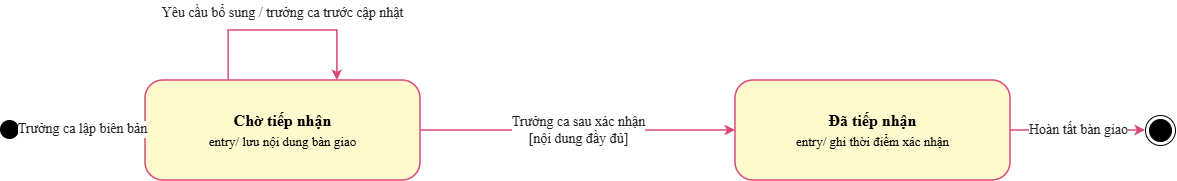

The diagram above was exported from draw.io. Its source (the exported page's mxGraphModel, read from the mxfile embedded in the PNG):
<mxGraphModel dx="1493" dy="787" grid="1" gridSize="10" guides="1" tooltips="1" connect="1" arrows="1" fold="1" page="1" pageScale="1" pageWidth="1400" pageHeight="500" math="0" shadow="0">
  <root>
    <mxCell id="0" />
    <mxCell id="1" parent="0" />
    <mxCell id="c1" parent="1" style="ellipse;whiteSpace=wrap;html=1;aspect=fixed;fillColor=#000000;strokeColor=#000000;" value="" vertex="1">
      <mxGeometry height="18" width="18" x="65" y="230" as="geometry" />
    </mxCell>
    <mxCell id="c2" parent="1" style="rounded=1;arcSize=18;whiteSpace=wrap;html=1;fillColor=#FFFACD;strokeColor=#D84A76;strokeWidth=1.5;fontFamily=Times New Roman;fontSize=16;align=center;verticalAlign=middle;spacing=10;" value="&lt;b&gt;Chờ tiếp nhận&lt;/b&gt;&lt;br&gt;&lt;font style=&quot;font-size: 13px;&quot;&gt;entry/ lưu nội dung bàn giao&lt;/font&gt;" vertex="1">
      <mxGeometry height="100" width="275" x="210" y="190" as="geometry" />
    </mxCell>
    <mxCell id="c3" parent="1" style="rounded=1;arcSize=18;whiteSpace=wrap;html=1;fillColor=#FFFACD;strokeColor=#D84A76;strokeWidth=1.5;fontFamily=Times New Roman;fontSize=16;align=center;verticalAlign=middle;spacing=10;" value="&lt;b&gt;Đã tiếp nhận&lt;/b&gt;&lt;br&gt;&lt;font style=&quot;font-size: 13px;&quot;&gt;entry/ ghi thời điểm xác nhận&lt;/font&gt;" vertex="1">
      <mxGeometry height="100" width="275" x="800" y="190" as="geometry" />
    </mxCell>
    <mxCell id="c5" edge="1" parent="1" source="c1" style="endArrow=classic;endFill=1;strokeColor=#D84A76;strokeWidth=1.5;html=1;rounded=0;edgeStyle=none;labelBackgroundColor=#FFFFFF;fontColor=#222222;fontFamily=Times New Roman;fontSize=14;" target="c2" value="Trưởng ca lập biên bản">
      <mxGeometry relative="1" as="geometry" />
    </mxCell>
    <mxCell id="c6" edge="1" parent="1" source="c2" style="endArrow=classic;endFill=1;strokeColor=#D84A76;strokeWidth=1.5;html=1;rounded=0;edgeStyle=none;labelBackgroundColor=#FFFFFF;fontColor=#222222;fontFamily=Times New Roman;fontSize=14;" target="c3" value="Trưởng ca sau xác nhận&lt;br&gt;[nội dung đầy đủ]">
      <mxGeometry relative="1" as="geometry" />
    </mxCell>
    <mxCell id="c7" edge="1" parent="1" source="c3" style="endArrow=classic;endFill=1;strokeColor=#D84A76;strokeWidth=1.5;html=1;rounded=0;edgeStyle=none;labelBackgroundColor=#FFFFFF;fontColor=#222222;fontFamily=Times New Roman;fontSize=14;entryX=0;entryY=0.5;entryDx=0;entryDy=0;" target="-YkeoJ2K-XgyX6vp5oyq-1" value="Hoàn tất bàn giao">
      <mxGeometry relative="1" as="geometry">
        <mxPoint x="1215" y="241.917098" as="targetPoint" />
      </mxGeometry>
    </mxCell>
    <mxCell id="c8" edge="1" parent="1" style="endArrow=classic;endFill=1;strokeColor=#D84A76;strokeWidth=1.5;html=1;rounded=0;edgeStyle=orthogonalEdgeStyle;labelBackgroundColor=#FFFFFF;fontColor=#222222;fontFamily=Times New Roman;fontSize=14;entryX=0.25;entryY=0;entryDx=0;entryDy=0;innerLoopWaypoints=1;" value="">
      <mxGeometry relative="1" x="-0.2497" y="-39" as="geometry">
        <mxPoint as="offset" />
        <Array as="points">
          <mxPoint x="293.1" y="190" />
          <mxPoint x="293.1" y="140" />
          <mxPoint x="401.9" y="140" />
        </Array>
        <mxPoint x="293.1" y="190" as="sourcePoint" />
        <mxPoint x="401.85" y="190" as="targetPoint" />
      </mxGeometry>
    </mxCell>
    <mxCell id="-YkeoJ2K-XgyX6vp5oyq-1" parent="1" style="ellipse;html=1;shape=endState;fillColor=#000000;" value="" vertex="1">
      <mxGeometry height="30" width="30" x="1210" y="225" as="geometry" />
    </mxCell>
    <mxCell id="-YkeoJ2K-XgyX6vp5oyq-2" parent="1" style="text;align=center;fontStyle=1;verticalAlign=middle;spacingLeft=3;spacingRight=3;strokeColor=none;rotatable=0;points=[[0,0.5],[1,0.5]];portConstraint=eastwest;html=1;" value="&lt;span style=&quot;color: rgb(34, 34, 34); font-family: &amp;quot;Times New Roman&amp;quot;; font-size: 14px; font-weight: 400; background-color: rgb(255, 255, 255);&quot;&gt;Yêu cầu bổ sung&amp;nbsp;&lt;/span&gt;&lt;span style=&quot;color: rgb(34, 34, 34); font-family: &amp;quot;Times New Roman&amp;quot;; font-size: 14px; font-weight: 400; background-color: rgb(255, 255, 255);&quot;&gt;/ trưởng ca trước cập nhật&lt;/span&gt;" vertex="1">
      <mxGeometry height="26" width="80" x="307.5" y="110" as="geometry" />
    </mxCell>
  </root>
</mxGraphModel>